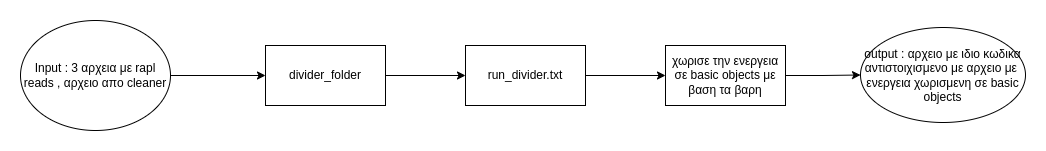

The diagram above was exported from draw.io. Its source (the exported page's mxGraphModel, read from the mxfile embedded in the PNG):
<mxGraphModel dx="1348" dy="712" grid="1" gridSize="10" guides="1" tooltips="1" connect="1" arrows="1" fold="1" page="1" pageScale="1" pageWidth="827" pageHeight="1169" math="0" shadow="0">
  <root>
    <mxCell id="0" />
    <mxCell id="1" parent="0" />
    <mxCell id="Fga2aWdrA1eSCM-LUcBq-1" value="" style="edgeStyle=orthogonalEdgeStyle;rounded=0;orthogonalLoop=1;jettySize=auto;html=1;" edge="1" parent="1" source="Fga2aWdrA1eSCM-LUcBq-2" target="Fga2aWdrA1eSCM-LUcBq-4">
      <mxGeometry relative="1" as="geometry" />
    </mxCell>
    <mxCell id="Fga2aWdrA1eSCM-LUcBq-2" value="Input : 3 αρχεια με rapl reads , αρχειο απο cleaner" style="ellipse;whiteSpace=wrap;html=1;" vertex="1" parent="1">
      <mxGeometry x="30" y="180" width="150" height="110" as="geometry" />
    </mxCell>
    <mxCell id="Fga2aWdrA1eSCM-LUcBq-3" value="" style="edgeStyle=orthogonalEdgeStyle;rounded=0;orthogonalLoop=1;jettySize=auto;html=1;" edge="1" parent="1" source="Fga2aWdrA1eSCM-LUcBq-4" target="Fga2aWdrA1eSCM-LUcBq-6">
      <mxGeometry relative="1" as="geometry" />
    </mxCell>
    <mxCell id="Fga2aWdrA1eSCM-LUcBq-4" value="divider_folder" style="whiteSpace=wrap;html=1;" vertex="1" parent="1">
      <mxGeometry x="275" y="205" width="120" height="60" as="geometry" />
    </mxCell>
    <mxCell id="Fga2aWdrA1eSCM-LUcBq-5" value="" style="edgeStyle=orthogonalEdgeStyle;rounded=0;orthogonalLoop=1;jettySize=auto;html=1;" edge="1" parent="1" source="Fga2aWdrA1eSCM-LUcBq-6" target="Fga2aWdrA1eSCM-LUcBq-8">
      <mxGeometry relative="1" as="geometry" />
    </mxCell>
    <mxCell id="Fga2aWdrA1eSCM-LUcBq-6" value="run_divider.txt" style="whiteSpace=wrap;html=1;" vertex="1" parent="1">
      <mxGeometry x="475" y="205" width="120" height="60" as="geometry" />
    </mxCell>
    <mxCell id="Fga2aWdrA1eSCM-LUcBq-7" value="" style="edgeStyle=orthogonalEdgeStyle;rounded=0;orthogonalLoop=1;jettySize=auto;html=1;" edge="1" parent="1" source="Fga2aWdrA1eSCM-LUcBq-8" target="Fga2aWdrA1eSCM-LUcBq-9">
      <mxGeometry relative="1" as="geometry" />
    </mxCell>
    <mxCell id="Fga2aWdrA1eSCM-LUcBq-8" value="χωρισε την ενεργεια σε basic objects με βαση τα βαρη" style="whiteSpace=wrap;html=1;" vertex="1" parent="1">
      <mxGeometry x="675" y="205" width="120" height="60" as="geometry" />
    </mxCell>
    <mxCell id="Fga2aWdrA1eSCM-LUcBq-9" value="output : αρχειο με ιδιο κωδικα αντιστοιχισμενο με αρχειο με&amp;nbsp; ενεργεια χωρισμενη σε basic objects" style="ellipse;whiteSpace=wrap;html=1;" vertex="1" parent="1">
      <mxGeometry x="870" y="187" width="165" height="95" as="geometry" />
    </mxCell>
  </root>
</mxGraphModel>